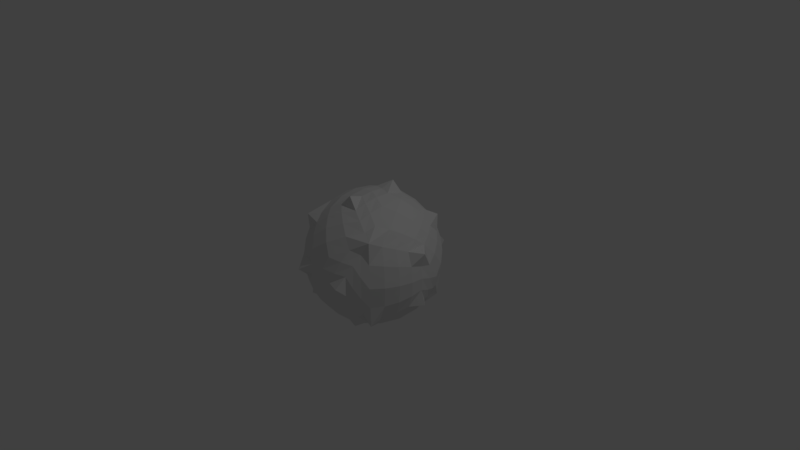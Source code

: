 # Source: dodecaedro.blend  (saved by Blender 2.77.0; exported with 4.5.12 LTS)
import bpy
from mathutils import Matrix  # noqa: F401  (used for matrix-valued properties, if any)

bpy.ops.wm.read_factory_settings(use_empty=True)
scene = bpy.context.scene
scene.name = 'Scene'

# ---- collections
col_collection_1 = bpy.data.collections.new('Collection 1'); scene.collection.children.link(col_collection_1)

# ---- world
world_world = bpy.data.worlds.new('World'); scene.world = world_world
world_world.color = (0.05088, 0.05088, 0.05088)
world_world.use_sun_shadow = False
world_world.sun_shadow_jitter_overblur = 0.0
world_world.cycles.sampling_method = 'MANUAL'

# ---- cameras
cam_camera = bpy.data.cameras.new('Camera')
cam_camera.clip_end = 100.0
cam_camera.lens = 35.0
cam_camera.sensor_width = 32.0
cam_camera.sensor_height = 18.0
cam_camera.ortho_scale = 7.314
cam_camera.dof.focus_distance = 0.0
cam_camera.dof.aperture_fstop = 128.0

# ---- lights
light_lamp = bpy.data.lights.new('Lamp', 'POINT')
light_lamp.transmission_factor = 0.0
light_lamp.cutoff_distance = 30.0
light_lamp.energy = 100.0
light_lamp.shadow_buffer_clip_start = 1.001
light_lamp.shadow_soft_size = 0.1
light_lamp.shadow_maximum_resolution = 0.006
light_lamp.use_absolute_resolution = True

# ---- meshes
me_solid = bpy.data.meshes.new('Solid')
me_solid.from_pydata([(0.5774, 0.5774, 0.5774), (0.5774, 0.5774, -0.5774), (0.5774, -0.5774, 0.5774), (0.5774, -0.5774, -0.5774), (-0.5774, 0.5774, 0.5774), (-0.5774, 0.5774, -0.5774), (-0.5774, -0.5774, 0.5774), (-0.5774, -0.5774, -0.5774), (0.3568, 0.9342, 0.0), (-0.3568, 0.9342, 0.0), (0.3568, -0.9342, 0.0), (-0.3568, -0.9342, 0.0), (0.9342, 0.0, 0.3568), (0.9342, 0.0, -0.3568), (-0.9342, 0.0, 0.3568), (-0.9342, 0.0, -0.3568), (0.0, 0.3568, 0.9342), (0.0, -0.3568, 0.9342), (0.0, 0.3568, -0.9342), (0.0, -0.3568, -0.9342), (-5.772e-05, 0.8882, -9.339e-05), (-0.7199, -0.275, 0.4448), (0.629, -0.6288, 0.0001697), (-0.4443, 0.7188, 0.2745), (-5.858e-05, -5.858e-05, 0.8875), (0.8221, 0.3141, -0.1198), (0.2741, 0.4435, 0.7175), (-0.2747, -0.4445, 0.719), (-0.6284, 0.0001041, 0.6287), (-0.704, -0.5094, 0.1948), (-0.5099, 0.1949, -0.7046), (-0.7213, -0.2756, -0.4459), (-0.2756, -0.4459, -0.7215), (-5.49e-05, -0.8906, -8.884e-05), (-0.2744, 0.4438, 0.7181), (-0.4452, -0.7203, 0.275), (0.2744, -0.4441, 0.7184), (0.7192, 0.2747, -0.4446), (-5.403e-05, -5.403e-05, -0.8913), (0.2753, -0.4456, -0.721), (0.4451, -0.7203, -0.2752), (-0.2753, 0.4453, -0.7206), (0.8882, -5.772e-05, -9.339e-05), (-0.8241, 0.3149, -0.1201), (0.7183, -0.2744, 0.4439), (-0.4458, -0.7212, -0.2756), (0.4436, 0.7178, 0.2741), (0.4445, -0.7194, 0.2747), (0.275, 0.4449, -0.7201), (0.1949, -0.7045, -0.5097), (0.1203, -0.8234, 0.3147), (-0.8906, -5.49e-05, -8.884e-05), (-0.7208, 0.2752, -0.4455), (-0.7193, 0.2747, 0.4444), (0.7198, -0.275, -0.445), (0.3138, -0.1197, 0.8214), (0.315, 0.1204, -0.8243), (-0.4449, 0.7197, -0.275), (0.0001057, 0.6294, -0.6291), (0.4442, 0.7188, -0.2747), (0.7177, 0.2741, 0.4435), (-0.1198, 0.8217, 0.314), (-0.159, -0.7721, -0.4163), (-0.7719, -0.4163, -0.1589), (-0.4165, -0.159, -0.7723), (0.5748, -0.09805, -0.6727), (-0.09793, -0.6719, 0.5741), (-0.672, 0.5742, 0.09825), (-0.3167, 0.0001146, 0.8296), (0.8303, -0.317, 0.0001871), (0.0001161, 0.8305, -0.317), (0.5726, 0.0979, 0.6704), (0.6707, 0.5729, 0.09803), (0.09791, 0.6704, 0.5727), (-0.1668, 0.8727, -0.000125), (-0.7906, -0.1351, 0.3853), (0.5934, -0.5933, -0.2966), (-0.385, 0.7894, 0.1347), (-7.807e-05, -0.1666, 0.872), (0.8662, 0.148, 0.1264), (0.1346, 0.3842, 0.7881), (-0.1349, -0.3849, 0.7892), (-0.5928, -0.2964, 0.5929), (-0.8119, -0.24, 0.2751), (-0.2403, 0.2754, -0.8127), (-0.792, -0.1353, -0.3862), (-0.1354, -0.3863, -0.7923), (-0.1672, -0.8749, -0.0001207), (-0.1348, 0.3844, 0.7884), (-0.3858, -0.7913, 0.135), (0.1347, -0.3848, 0.7889), (0.7898, 0.1348, -0.3852), (-7.375e-05, -0.1673, -0.8757), (0.1352, -0.3861, -0.792), (0.3855, -0.7909, -0.1352), (-0.1352, 0.3857, -0.7914), (0.8728, -7.709e-05, -0.1668), (-0.8684, 0.1484, 0.1268), (0.7887, -0.1348, 0.3844), (-0.3861, -0.7918, -0.1354), (0.3844, 0.7886, 0.1346), (0.3853, -0.7905, 0.1349), (0.135, 0.3856, -0.7911), (0.09187, -0.5159, -0.7212), (-0.1267, -0.8687, 0.1485), (-0.8751, -7.442e-05, -0.1672), (-0.7917, 0.1351, -0.3861), (-0.7903, 0.1349, 0.3851), (0.7901, -0.1351, -0.3854), (0.1479, 0.1263, 0.8656), (0.1486, -0.1268, -0.8696), (-0.3852, 0.7899, -0.1351), (-0.2967, 0.5936, -0.5935), (0.3847, 0.7891, -0.1349), (0.7884, 0.1346, 0.3843), (0.1264, 0.8662, 0.148), (0.1665, 0.8723, -0.0001258), (-0.6236, -0.4052, 0.4884), (0.5925, -0.5925, 0.2963), (-0.4879, 0.6226, 0.4044), (-7.858e-05, 0.1664, 0.8716), (0.684, 0.4444, -0.3527), (0.4038, 0.487, 0.6216), (-0.405, -0.4884, 0.6231), (-0.5923, 0.2962, 0.5924), (-0.5155, -0.7207, 0.09182), (-0.7211, 0.09185, -0.5158), (-0.625, -0.406, -0.4897), (-0.4061, -0.4897, -0.6251), (0.1669, -0.8745, -0.0001215), (-0.4044, 0.4875, 0.6223), (-0.4887, -0.6238, 0.4051), (0.4043, -0.4878, 0.6224), (0.6231, 0.4047, -0.4883), (-7.426e-05, 0.1671, -0.8752), (0.4055, -0.4892, -0.6244), (0.4888, -0.6241, -0.4055), (-0.4055, 0.4889, -0.6243), (0.8721, -7.791e-05, 0.1665), (-0.6854, 0.4453, -0.3535), (0.6224, -0.4045, 0.4876), (-0.4896, -0.625, -0.4061), (0.4871, 0.6217, 0.4038), (0.4879, -0.623, 0.4045), (0.4049, 0.4884, -0.6236), (0.2753, -0.8123, -0.2401), (0.3529, -0.6841, 0.4445), (-0.8744, -7.525e-05, 0.1669), (-0.6243, 0.4054, -0.4892), (-0.6229, 0.4045, 0.4879), (0.6238, -0.4053, -0.4889), (0.4439, -0.3524, 0.6833), (0.4449, 0.3533, -0.6848), (-0.4888, 0.6237, -0.4054), (0.2965, 0.593, -0.5929), (0.488, 0.6229, -0.4048), (0.6217, 0.4038, 0.487), (-0.3525, 0.6835, 0.444), (0.3348, -0.7265, -0.3918), (0.2424, -0.5772, -0.6343), (0.3789, -0.6131, -0.5236), (-0.07631, -0.865, -0.1998), (-0.2293, -0.6184, -0.6003), (-0.3179, -0.7574, -0.3466), (0.01925, -0.7549, -0.4737), (-0.726, -0.3916, 0.3345), (-0.5767, -0.6338, 0.2422), (-0.6126, -0.5232, 0.3786), (-0.8649, -0.1999, -0.07626), (-0.6182, -0.6001, -0.2291), (-0.7574, -0.3466, -0.3179), (-0.7545, -0.4735, 0.01933), (-0.392, 0.3349, -0.7267), (-0.6343, 0.2424, -0.5771), (-0.5237, 0.3789, -0.6131), (-0.2, -0.07636, -0.8655), (-0.6003, -0.2293, -0.6183), (-0.3468, -0.3181, -0.7577), (-0.4739, 0.01926, -0.755), (0.2992, 0.2992, -0.7833), (0.1498, 0.05723, -0.8765), (0.1447, 0.2341, -0.8471), (0.6751, 0.1054, -0.5696), (0.429, -0.2942, -0.7231), (0.6635, -0.1961, -0.5598), (0.4544, 0.01194, -0.7657), (0.2989, -0.7825, 0.299), (0.05718, -0.8756, 0.1497), (0.2339, -0.8463, 0.1446), (0.1053, -0.569, 0.6744), (-0.2939, -0.7223, 0.4286), (-0.1959, -0.5592, 0.6627), (0.01192, -0.7648, 0.4539), (-0.876, 0.1497, -0.05709), (-0.7837, 0.2994, -0.2993), (-0.8472, 0.1447, -0.2342), (-0.7218, 0.4282, 0.2938), (-0.5696, 0.6751, -0.1052), (-0.5591, 0.6626, 0.196), (-0.7652, 0.4541, -0.01156), (-0.6901, -0.1494, 0.5408), (-0.6898, 0.1494, 0.5405), (-0.7566, 1.254e-06, 0.4676), (-0.3045, -0.2463, 0.7974), (-0.3043, 0.2463, 0.7968), (-0.1494, 4.175e-05, 0.8751), (-0.4838, 0.0001382, 0.7452), (0.5411, -0.6905, -0.1495), (0.5407, -0.69, 0.1495), (0.4678, -0.7569, 2.848e-06), (0.7982, -0.3048, -0.2465), (0.7972, -0.3044, 0.2464), (0.8758, -0.1495, 6.919e-05), (0.7457, -0.4842, 0.0002252), (-0.1496, 0.5414, -0.6909), (0.1496, 0.5411, -0.6905), (2.58e-06, 0.4681, -0.7574), (-0.2466, 0.7982, -0.3048), (0.2465, 0.7976, -0.3045), (4.294e-05, 0.8759, -0.1495), (0.0001398, 0.746, -0.4843), (0.2984, -0.2983, 0.7811), (0.1491, -0.05691, 0.8729), (0.1442, -0.2333, 0.8443), (0.6734, -0.105, 0.5684), (0.427, 0.293, 0.72), (0.6612, 0.1955, 0.5581), (0.4525, -0.01161, 0.763), (0.7818, 0.2987, -0.2986), (0.8737, 0.1493, -0.05694), (0.8451, 0.1444, -0.2336), (0.5687, 0.6738, -0.1051), (0.7203, 0.4272, 0.2931), (0.5582, 0.6615, 0.1956), (0.7635, 0.4529, -0.01154), (-0.2984, 0.7814, 0.2985), (-0.05695, 0.8735, 0.1493), (-0.2335, 0.8448, 0.1443), (-0.105, 0.5683, 0.6734), (0.2931, 0.7202, 0.4272), (0.1955, 0.558, 0.6612), (-0.01162, 0.7632, 0.4528), (0.2129, 0.8106, 0.2917), (0.3577, 0.6066, 0.5393), (0.02245, 0.4786, 0.7466), (0.8107, 0.2916, 0.213), (0.6067, 0.5394, 0.3578), (0.4789, 0.7471, 0.02247), (0.2915, 0.2128, 0.8103), (0.5392, 0.3577, 0.6065), (0.7468, 0.02245, 0.4787), (0.2775, 0.7084, -0.46), (0.2076, 0.8514, -0.1454), (-0.2077, 0.8519, -0.1455), (0.7079, -0.4597, 0.2774), (0.8511, -0.1454, 0.2075), (0.852, -0.1455, -0.2077), (-0.4595, 0.2772, 0.7076), (-0.1453, 0.2074, 0.8506), (-0.1454, -0.2075, 0.8511), (-0.6413, 0.5703, -0.2358), (-0.4796, 0.7482, 0.0225), (-0.6078, 0.5403, 0.3585), (-0.2135, -0.8131, 0.2926), (-0.3588, -0.6083, 0.5408), (-0.02247, -0.4793, 0.7478), (0.2929, -0.2137, -0.8139), (0.5414, -0.3591, -0.6089), (0.7486, -0.02249, -0.4798), (-0.6754, -0.06777, -0.5781), (-0.5058, -0.3737, -0.6325), (-0.1685, -0.2448, -0.8407), (-0.5779, -0.6751, -0.06769), (-0.6324, -0.5056, -0.3736), (-0.8403, -0.1685, -0.2447), (-0.06777, -0.5782, -0.6754), (-0.3736, -0.6324, -0.5057), (-0.2447, -0.8402, -0.1684), (0.1041, -0.8557, -0.2248), (-0.8554, -0.2248, 0.1042), (-0.225, 0.1042, -0.8562), (0.5701, 0.2359, -0.641), (0.2356, -0.6403, 0.5695), (-0.8126, 0.2924, 0.2135), (-0.4599, -0.2773, 0.7082), (0.7089, -0.4604, -0.2775), (-0.2776, 0.709, -0.4604), (0.5686, -0.2352, 0.6397), (0.6402, 0.5691, -0.2353), (-0.2352, 0.6397, 0.5687)], [], [(289, 157, 4, 130), (8, 116, 115), (288, 121, 1, 155), (12, 138, 79), (287, 151, 2, 140), (16, 120, 109), (286, 112, 5, 153), (1, 144, 154), (285, 76, 3, 150), (2, 143, 118), (284, 82, 6, 123), (4, 149, 124), (283, 97, 14, 107), (5, 148, 139), (282, 146, 2, 132), (11, 87, 104), (281, 152, 1, 133), (19, 92, 110), (280, 84, 18, 134), (15, 106, 126), (279, 83, 14, 147), (11, 89, 125), (278, 145, 10, 129), (19, 93, 103), (49, 158, 145), (49, 159, 158), (39, 135, 160), (277, 161, 33, 87), (276, 162, 62, 163), (275, 103, 49, 164), (29, 165, 83), (29, 166, 165), (35, 131, 167), (274, 168, 51, 105), (273, 169, 63, 170), (272, 125, 29, 171), (30, 172, 84), (30, 173, 172), (52, 148, 174), (271, 175, 38, 92), (270, 176, 64, 177), (269, 126, 30, 178), (56, 179, 152), (56, 180, 179), (38, 134, 181), (268, 182, 37, 91), (267, 183, 65, 184), (266, 110, 56, 185), (50, 186, 146), (50, 187, 186), (33, 129, 188), (265, 189, 36, 90), (264, 190, 66, 191), (263, 104, 50, 192), (43, 193, 97), (43, 194, 193), (52, 106, 195), (262, 196, 53, 149), (261, 197, 67, 198), (260, 139, 43, 199), (28, 200, 82), (28, 201, 200), (53, 107, 202), (259, 203, 27, 81), (258, 204, 68, 205), (257, 124, 28, 206), (22, 207, 76), (22, 208, 207), (47, 101, 209), (256, 210, 54, 108), (255, 211, 69, 212), (254, 118, 22, 213), (58, 214, 112), (58, 215, 214), (48, 102, 216), (253, 217, 57, 111), (252, 218, 70, 219), (251, 154, 58, 220), (55, 221, 151), (55, 222, 221), (24, 78, 223), (250, 224, 44, 98), (249, 225, 71, 226), (248, 109, 55, 227), (25, 228, 121), (25, 229, 228), (42, 96, 230), (247, 231, 59, 113), (246, 232, 72, 233), (245, 79, 25, 234), (61, 235, 157), (61, 236, 235), (20, 74, 237), (244, 238, 34, 88), (243, 239, 73, 240), (242, 115, 61, 241), (239, 242, 241, 73), (46, 100, 242, 239), (100, 8, 115, 242), (122, 243, 240, 26), (0, 142, 243, 122), (142, 46, 239, 243), (80, 244, 88, 16), (26, 240, 244, 80), (240, 73, 238, 244), (237, 77, 23), (237, 74, 77), (74, 9, 77), (235, 237, 23), (235, 236, 237), (236, 20, 237), (157, 119, 4), (157, 235, 119), (235, 23, 119), (232, 245, 234, 72), (60, 114, 245, 232), (114, 12, 79, 245), (142, 246, 233, 46), (0, 156, 246, 142), (156, 60, 232, 246), (100, 247, 113, 8), (46, 233, 247, 100), (233, 72, 231, 247), (230, 91, 37), (230, 96, 91), (96, 13, 91), (228, 230, 37), (228, 229, 230), (229, 42, 230), (121, 133, 1), (121, 228, 133), (228, 37, 133), (225, 248, 227, 71), (26, 80, 248, 225), (80, 16, 109, 248), (156, 249, 226, 60), (0, 122, 249, 156), (122, 26, 225, 249), (114, 250, 98, 12), (60, 226, 250, 114), (226, 71, 224, 250), (223, 90, 36), (223, 78, 90), (78, 17, 90), (221, 223, 36), (221, 222, 223), (222, 24, 223), (151, 132, 2), (151, 221, 132), (221, 36, 132), (218, 251, 220, 70), (59, 155, 251, 218), (155, 1, 154, 251), (116, 252, 219, 20), (8, 113, 252, 116), (113, 59, 218, 252), (74, 253, 111, 9), (20, 219, 253, 74), (219, 70, 217, 253), (216, 95, 41), (216, 102, 95), (102, 18, 95), (214, 216, 41), (214, 215, 216), (215, 48, 216), (112, 137, 5), (112, 214, 137), (214, 41, 137), (211, 254, 213, 69), (44, 140, 254, 211), (140, 2, 118, 254), (138, 255, 212, 42), (12, 98, 255, 138), (98, 44, 211, 255), (96, 256, 108, 13), (42, 212, 256, 96), (212, 69, 210, 256), (209, 94, 40), (209, 101, 94), (101, 10, 94), (207, 209, 40), (207, 208, 209), (208, 47, 209), (76, 136, 3), (76, 207, 136), (207, 40, 136), (204, 257, 206, 68), (34, 130, 257, 204), (130, 4, 124, 257), (120, 258, 205, 24), (16, 88, 258, 120), (88, 34, 204, 258), (78, 259, 81, 17), (24, 205, 259, 78), (205, 68, 203, 259), (202, 75, 21), (202, 107, 75), (107, 14, 75), (200, 202, 21), (200, 201, 202), (201, 53, 202), (82, 117, 6), (82, 200, 117), (200, 21, 117), (197, 260, 199, 67), (57, 153, 260, 197), (153, 5, 139, 260), (77, 261, 198, 23), (9, 111, 261, 77), (111, 57, 197, 261), (119, 262, 149, 4), (23, 198, 262, 119), (198, 67, 196, 262), (195, 105, 51), (195, 106, 105), (106, 15, 105), (193, 195, 51), (193, 194, 195), (194, 52, 195), (97, 147, 14), (97, 193, 147), (193, 51, 147), (190, 263, 192, 66), (35, 89, 263, 190), (89, 11, 104, 263), (123, 264, 191, 27), (6, 131, 264, 123), (131, 35, 190, 264), (81, 265, 90, 17), (27, 191, 265, 81), (191, 66, 189, 265), (188, 101, 47), (188, 129, 101), (129, 10, 101), (186, 188, 47), (186, 187, 188), (187, 33, 188), (146, 143, 2), (146, 186, 143), (186, 47, 143), (183, 266, 185, 65), (39, 93, 266, 183), (93, 19, 110, 266), (150, 267, 184, 54), (3, 135, 267, 150), (135, 39, 183, 267), (108, 268, 91, 13), (54, 184, 268, 108), (184, 65, 182, 268), (181, 102, 48), (181, 134, 102), (134, 18, 102), (179, 181, 48), (179, 180, 181), (180, 38, 181), (152, 144, 1), (152, 179, 144), (179, 48, 144), (176, 269, 178, 64), (31, 85, 269, 176), (85, 15, 126, 269), (128, 270, 177, 32), (7, 127, 270, 128), (127, 31, 176, 270), (86, 271, 92, 19), (32, 177, 271, 86), (177, 64, 175, 271), (174, 137, 41), (174, 148, 137), (148, 5, 137), (172, 174, 41), (172, 173, 174), (173, 52, 174), (84, 95, 18), (84, 172, 95), (172, 41, 95), (169, 272, 171, 63), (45, 99, 272, 169), (99, 11, 125, 272), (127, 273, 170, 31), (7, 141, 273, 127), (141, 45, 169, 273), (85, 274, 105, 15), (31, 170, 274, 85), (170, 63, 168, 274), (167, 117, 21), (167, 131, 117), (131, 6, 117), (165, 167, 21), (165, 166, 167), (166, 35, 167), (83, 75, 14), (83, 165, 75), (165, 21, 75), (162, 275, 164, 62), (32, 86, 275, 162), (86, 19, 103, 275), (141, 276, 163, 45), (7, 128, 276, 141), (128, 32, 162, 276), (99, 277, 87, 11), (45, 163, 277, 99), (163, 62, 161, 277), (160, 136, 40), (160, 135, 136), (135, 3, 136), (158, 160, 40), (158, 159, 160), (159, 39, 160), (145, 94, 10), (145, 158, 94), (158, 40, 94), (103, 159, 49), (103, 93, 159), (93, 39, 159), (161, 278, 129, 33), (62, 164, 278, 161), (164, 49, 145, 278), (125, 166, 29), (125, 89, 166), (89, 35, 166), (168, 279, 147, 51), (63, 171, 279, 168), (171, 29, 83, 279), (126, 173, 30), (126, 106, 173), (106, 52, 173), (175, 280, 134, 38), (64, 178, 280, 175), (178, 30, 84, 280), (110, 180, 56), (110, 92, 180), (92, 38, 180), (182, 281, 133, 37), (65, 185, 281, 182), (185, 56, 152, 281), (104, 187, 50), (104, 87, 187), (87, 33, 187), (189, 282, 132, 36), (66, 192, 282, 189), (192, 50, 146, 282), (139, 194, 43), (139, 148, 194), (148, 52, 194), (196, 283, 107, 53), (67, 199, 283, 196), (199, 43, 97, 283), (124, 201, 28), (124, 149, 201), (149, 53, 201), (203, 284, 123, 27), (68, 206, 284, 203), (206, 28, 82, 284), (118, 208, 22), (118, 143, 208), (143, 47, 208), (210, 285, 150, 54), (69, 213, 285, 210), (213, 22, 76, 285), (154, 215, 58), (154, 144, 215), (144, 48, 215), (217, 286, 153, 57), (70, 220, 286, 217), (220, 58, 112, 286), (109, 222, 55), (109, 120, 222), (120, 24, 222), (224, 287, 140, 44), (71, 227, 287, 224), (227, 55, 151, 287), (79, 229, 25), (79, 138, 229), (138, 42, 229), (231, 288, 155, 59), (72, 234, 288, 231), (234, 25, 121, 288), (115, 236, 61), (115, 116, 236), (116, 20, 236), (238, 289, 130, 34), (73, 241, 289, 238), (241, 61, 157, 289)])
me_solid.use_remesh_preserve_volume = False
me_solid.use_remesh_preserve_attributes = False
me_solid.use_mirror_vertex_groups = False
me_solid.update()

# ---- objects
ob_solid = bpy.data.objects.new('Solid', me_solid)
ob_lamp = bpy.data.objects.new('Lamp', light_lamp)
ob_camera = bpy.data.objects.new('Camera', cam_camera)

# ---- transforms, parenting, visibility, modifiers, constraints
ob_solid.location = (0.0, 0.0, 0.0)
ob_solid.lineart.crease_threshold = 0.0
ob_lamp.location = (4.076, 1.005, 5.904)
ob_lamp.rotation_euler = (0.6503, 0.05522, 1.866)
ob_lamp.lock_rotations_4d = False
ob_lamp.empty_display_type = 'ARROWS'
ob_lamp.color = (0.0, 0.0, 0.0, 0.0)
ob_lamp.lineart.crease_threshold = 0.0
ob_camera.location = (7.481, -6.508, 5.344)
ob_camera.rotation_euler = (1.109, 0.01082, 0.8149)
ob_camera.lock_rotations_4d = False
ob_camera.empty_display_type = 'ARROWS'
ob_camera.color = (0.0, 0.0, 0.0, 0.0)
ob_camera.display_type = 'WIRE'
ob_camera.lineart.crease_threshold = 0.0

# ---- collection membership
col_collection_1.objects.link(ob_solid)
col_collection_1.objects.link(ob_lamp)
col_collection_1.objects.link(ob_camera)

# ---- scene / render settings (as saved in the file)
scene.camera = ob_camera
scene.frame_start = 1; scene.frame_end = 250; scene.frame_set(1)
scene.render.engine = 'BLENDER_EEVEE_NEXT'
scene.render.resolution_percentage = 50
scene.render.dither_intensity = 0.0
scene.cycles.use_denoising = False
scene.cycles.samples = 128
scene.cycles.sampling_pattern = 'TABULATED_SOBOL'
scene.cycles.light_sampling_threshold = 0.0
scene.cycles.use_adaptive_sampling = False
scene.cycles.use_light_tree = False
scene.cycles.blur_glossy = 0.0
scene.cycles.sample_clamp_indirect = 0.0
scene.view_settings.view_transform = 'Standard'
bpy.context.view_layer.update()
